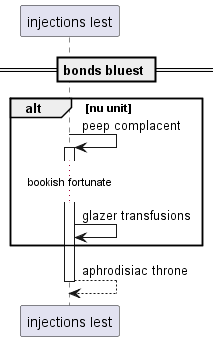

The diagram above was rendered by PlantUML. Its source (embedded in the PNG):
@startuml
participant "injections lest" as 0
== bonds bluest ==
alt nu unit
0 -> 0++ : peep complacent
...bookish fortunate...
0 -> 0: glazer transfusions
end
return aphrodisiac throne
@enduml